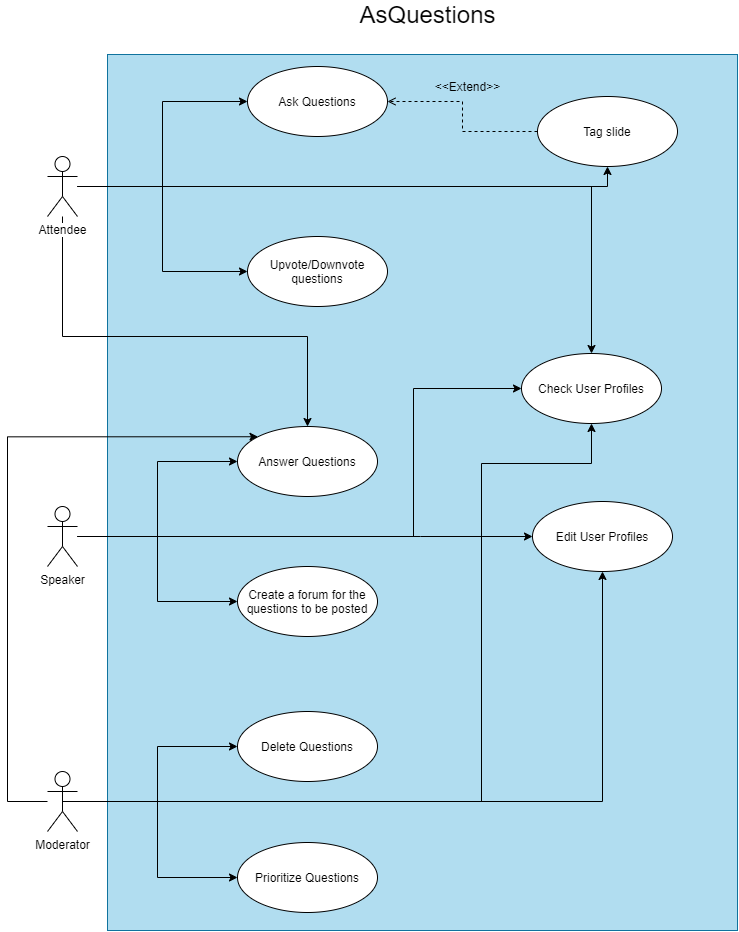

The diagram above was exported from draw.io. Its source (the exported page's mxGraphModel, read from the mxfile embedded in the PNG):
<mxGraphModel dx="1730" dy="1028" grid="0" gridSize="10" guides="1" tooltips="1" connect="1" arrows="1" fold="1" page="1" pageScale="1" pageWidth="850" pageHeight="1100" math="0" shadow="0">
  <root>
    <mxCell id="0" />
    <mxCell id="1" parent="0" />
    <mxCell id="MJNEMBsN2tP0HU8L7YsP-6" value="" style="rounded=0;whiteSpace=wrap;html=1;fillColor=#b1ddf0;strokeColor=#10739e;" parent="1" vertex="1">
      <mxGeometry x="160" y="57" width="630" height="876" as="geometry" />
    </mxCell>
    <mxCell id="MJNEMBsN2tP0HU8L7YsP-1" style="edgeStyle=orthogonalEdgeStyle;rounded=0;orthogonalLoop=1;jettySize=auto;html=1;entryX=0.5;entryY=0;entryDx=0;entryDy=0;" parent="1" source="RdcaIyqDDZqi6nR92lnq-1" target="RdcaIyqDDZqi6nR92lnq-20" edge="1">
      <mxGeometry relative="1" as="geometry">
        <mxPoint x="250" y="359" as="targetPoint" />
        <Array as="points">
          <mxPoint x="115" y="339" />
          <mxPoint x="360" y="339" />
        </Array>
      </mxGeometry>
    </mxCell>
    <mxCell id="C2KLifPRJu_7dF6ToUqX-15" style="edgeStyle=orthogonalEdgeStyle;rounded=0;orthogonalLoop=1;jettySize=auto;html=1;entryX=0;entryY=0.5;entryDx=0;entryDy=0;" edge="1" parent="1" source="RdcaIyqDDZqi6nR92lnq-1" target="RdcaIyqDDZqi6nR92lnq-3">
      <mxGeometry relative="1" as="geometry" />
    </mxCell>
    <mxCell id="C2KLifPRJu_7dF6ToUqX-17" style="edgeStyle=orthogonalEdgeStyle;rounded=0;orthogonalLoop=1;jettySize=auto;html=1;entryX=0;entryY=0.5;entryDx=0;entryDy=0;" edge="1" parent="1" source="RdcaIyqDDZqi6nR92lnq-1" target="RdcaIyqDDZqi6nR92lnq-14">
      <mxGeometry relative="1" as="geometry" />
    </mxCell>
    <mxCell id="C2KLifPRJu_7dF6ToUqX-18" style="edgeStyle=orthogonalEdgeStyle;rounded=0;orthogonalLoop=1;jettySize=auto;html=1;entryX=0.5;entryY=1;entryDx=0;entryDy=0;" edge="1" parent="1" source="RdcaIyqDDZqi6nR92lnq-1" target="RdcaIyqDDZqi6nR92lnq-15">
      <mxGeometry relative="1" as="geometry" />
    </mxCell>
    <mxCell id="C2KLifPRJu_7dF6ToUqX-19" style="edgeStyle=orthogonalEdgeStyle;rounded=0;orthogonalLoop=1;jettySize=auto;html=1;" edge="1" parent="1" source="RdcaIyqDDZqi6nR92lnq-1" target="F2oJVbp3Kih6XHfN9CQ6-1">
      <mxGeometry relative="1" as="geometry" />
    </mxCell>
    <mxCell id="RdcaIyqDDZqi6nR92lnq-1" value="Attendee" style="shape=umlActor;verticalLabelPosition=bottom;labelBackgroundColor=#ffffff;verticalAlign=top;html=1;" parent="1" vertex="1">
      <mxGeometry x="100" y="159" width="30" height="60" as="geometry" />
    </mxCell>
    <mxCell id="RdcaIyqDDZqi6nR92lnq-3" value="Ask Questions" style="ellipse;whiteSpace=wrap;html=1;" parent="1" vertex="1">
      <mxGeometry x="300" y="69" width="140" height="70" as="geometry" />
    </mxCell>
    <mxCell id="RdcaIyqDDZqi6nR92lnq-14" value="Upvote/Downvote questions" style="ellipse;whiteSpace=wrap;html=1;" parent="1" vertex="1">
      <mxGeometry x="300" y="239" width="140" height="70" as="geometry" />
    </mxCell>
    <mxCell id="RdcaIyqDDZqi6nR92lnq-42" style="edgeStyle=orthogonalEdgeStyle;rounded=0;orthogonalLoop=1;jettySize=auto;html=1;exitX=0;exitY=0.5;exitDx=0;exitDy=0;dashed=1;endArrow=open;endFill=0;" parent="1" source="RdcaIyqDDZqi6nR92lnq-15" target="RdcaIyqDDZqi6nR92lnq-3" edge="1">
      <mxGeometry relative="1" as="geometry" />
    </mxCell>
    <mxCell id="RdcaIyqDDZqi6nR92lnq-15" value="Tag slide" style="ellipse;whiteSpace=wrap;html=1;" parent="1" vertex="1">
      <mxGeometry x="590" y="99" width="140" height="70" as="geometry" />
    </mxCell>
    <mxCell id="C2KLifPRJu_7dF6ToUqX-11" style="edgeStyle=orthogonalEdgeStyle;rounded=0;orthogonalLoop=1;jettySize=auto;html=1;entryX=0;entryY=0.5;entryDx=0;entryDy=0;" edge="1" parent="1" source="RdcaIyqDDZqi6nR92lnq-16" target="F2oJVbp3Kih6XHfN9CQ6-1">
      <mxGeometry relative="1" as="geometry">
        <Array as="points">
          <mxPoint x="466" y="539" />
          <mxPoint x="466" y="391" />
        </Array>
      </mxGeometry>
    </mxCell>
    <mxCell id="C2KLifPRJu_7dF6ToUqX-12" style="edgeStyle=orthogonalEdgeStyle;rounded=0;orthogonalLoop=1;jettySize=auto;html=1;entryX=0;entryY=0.5;entryDx=0;entryDy=0;" edge="1" parent="1" source="RdcaIyqDDZqi6nR92lnq-16" target="C2KLifPRJu_7dF6ToUqX-1">
      <mxGeometry relative="1" as="geometry">
        <Array as="points">
          <mxPoint x="473" y="539" />
          <mxPoint x="473" y="539" />
        </Array>
      </mxGeometry>
    </mxCell>
    <mxCell id="C2KLifPRJu_7dF6ToUqX-13" style="edgeStyle=orthogonalEdgeStyle;rounded=0;orthogonalLoop=1;jettySize=auto;html=1;entryX=0;entryY=0.5;entryDx=0;entryDy=0;" edge="1" parent="1" source="RdcaIyqDDZqi6nR92lnq-16" target="RdcaIyqDDZqi6nR92lnq-39">
      <mxGeometry relative="1" as="geometry" />
    </mxCell>
    <mxCell id="C2KLifPRJu_7dF6ToUqX-14" style="edgeStyle=orthogonalEdgeStyle;rounded=0;orthogonalLoop=1;jettySize=auto;html=1;entryX=0;entryY=0.5;entryDx=0;entryDy=0;" edge="1" parent="1" source="RdcaIyqDDZqi6nR92lnq-16" target="RdcaIyqDDZqi6nR92lnq-20">
      <mxGeometry relative="1" as="geometry" />
    </mxCell>
    <mxCell id="RdcaIyqDDZqi6nR92lnq-16" value="Speaker" style="shape=umlActor;verticalLabelPosition=bottom;labelBackgroundColor=#ffffff;verticalAlign=top;html=1;" parent="1" vertex="1">
      <mxGeometry x="100" y="509" width="30" height="60" as="geometry" />
    </mxCell>
    <mxCell id="RdcaIyqDDZqi6nR92lnq-19" value="Delete Questions" style="ellipse;whiteSpace=wrap;html=1;" parent="1" vertex="1">
      <mxGeometry x="290" y="714" width="140" height="70" as="geometry" />
    </mxCell>
    <mxCell id="RdcaIyqDDZqi6nR92lnq-20" value="Answer Questions" style="ellipse;whiteSpace=wrap;html=1;" parent="1" vertex="1">
      <mxGeometry x="290" y="429" width="140" height="70" as="geometry" />
    </mxCell>
    <mxCell id="RdcaIyqDDZqi6nR92lnq-37" style="edgeStyle=orthogonalEdgeStyle;rounded=0;orthogonalLoop=1;jettySize=auto;html=1;exitX=0.5;exitY=0.5;exitDx=0;exitDy=0;exitPerimeter=0;entryX=0;entryY=0.5;entryDx=0;entryDy=0;" parent="1" source="RdcaIyqDDZqi6nR92lnq-24" target="RdcaIyqDDZqi6nR92lnq-19" edge="1">
      <mxGeometry relative="1" as="geometry" />
    </mxCell>
    <mxCell id="MJNEMBsN2tP0HU8L7YsP-4" style="edgeStyle=orthogonalEdgeStyle;rounded=0;orthogonalLoop=1;jettySize=auto;html=1;exitX=0.5;exitY=0.5;exitDx=0;exitDy=0;exitPerimeter=0;entryX=0;entryY=0.5;entryDx=0;entryDy=0;" parent="1" source="RdcaIyqDDZqi6nR92lnq-24" target="MJNEMBsN2tP0HU8L7YsP-3" edge="1">
      <mxGeometry relative="1" as="geometry" />
    </mxCell>
    <mxCell id="SQl4o804T6dn97UI5RYl-14" style="edgeStyle=orthogonalEdgeStyle;rounded=0;orthogonalLoop=1;jettySize=auto;html=1;entryX=0;entryY=0;entryDx=0;entryDy=0;" parent="1" source="RdcaIyqDDZqi6nR92lnq-24" target="RdcaIyqDDZqi6nR92lnq-20" edge="1">
      <mxGeometry relative="1" as="geometry">
        <Array as="points">
          <mxPoint x="60" y="804" />
          <mxPoint x="60" y="439" />
        </Array>
      </mxGeometry>
    </mxCell>
    <mxCell id="C2KLifPRJu_7dF6ToUqX-4" style="edgeStyle=orthogonalEdgeStyle;rounded=0;orthogonalLoop=1;jettySize=auto;html=1;" edge="1" parent="1" source="RdcaIyqDDZqi6nR92lnq-24" target="C2KLifPRJu_7dF6ToUqX-1">
      <mxGeometry relative="1" as="geometry" />
    </mxCell>
    <mxCell id="C2KLifPRJu_7dF6ToUqX-10" style="edgeStyle=orthogonalEdgeStyle;rounded=0;orthogonalLoop=1;jettySize=auto;html=1;entryX=0.5;entryY=1;entryDx=0;entryDy=0;" edge="1" parent="1" source="RdcaIyqDDZqi6nR92lnq-24" target="F2oJVbp3Kih6XHfN9CQ6-1">
      <mxGeometry relative="1" as="geometry">
        <Array as="points">
          <mxPoint x="534" y="804" />
          <mxPoint x="534" y="466" />
          <mxPoint x="644" y="466" />
        </Array>
      </mxGeometry>
    </mxCell>
    <mxCell id="RdcaIyqDDZqi6nR92lnq-24" value="Moderator" style="shape=umlActor;verticalLabelPosition=bottom;labelBackgroundColor=#ffffff;verticalAlign=top;html=1;" parent="1" vertex="1">
      <mxGeometry x="100" y="774" width="30" height="60" as="geometry" />
    </mxCell>
    <mxCell id="RdcaIyqDDZqi6nR92lnq-39" value="Create a forum for the questions to be posted" style="ellipse;whiteSpace=wrap;html=1;" parent="1" vertex="1">
      <mxGeometry x="290" y="569" width="140" height="70" as="geometry" />
    </mxCell>
    <mxCell id="RdcaIyqDDZqi6nR92lnq-44" value="&amp;lt;&amp;lt;Extend&amp;gt;&amp;gt;" style="text;html=1;align=center;verticalAlign=middle;resizable=0;points=[];autosize=1;" parent="1" vertex="1">
      <mxGeometry x="480" y="79" width="80" height="20" as="geometry" />
    </mxCell>
    <mxCell id="RdcaIyqDDZqi6nR92lnq-56" value="&lt;font style=&quot;font-size: 24px&quot;&gt;AsQuestions&lt;/font&gt;" style="text;html=1;align=center;verticalAlign=middle;resizable=0;points=[];autosize=1;" parent="1" vertex="1">
      <mxGeometry x="405" y="7" width="150" height="20" as="geometry" />
    </mxCell>
    <mxCell id="MJNEMBsN2tP0HU8L7YsP-3" value="Prioritize Questions" style="ellipse;whiteSpace=wrap;html=1;" parent="1" vertex="1">
      <mxGeometry x="290" y="845" width="140" height="70" as="geometry" />
    </mxCell>
    <mxCell id="F2oJVbp3Kih6XHfN9CQ6-1" value="Check User Profiles" style="ellipse;whiteSpace=wrap;html=1;" parent="1" vertex="1">
      <mxGeometry x="574" y="356" width="140" height="70" as="geometry" />
    </mxCell>
    <mxCell id="C2KLifPRJu_7dF6ToUqX-1" value="Edit User Profiles" style="ellipse;whiteSpace=wrap;html=1;" vertex="1" parent="1">
      <mxGeometry x="585" y="504" width="140" height="70" as="geometry" />
    </mxCell>
  </root>
</mxGraphModel>